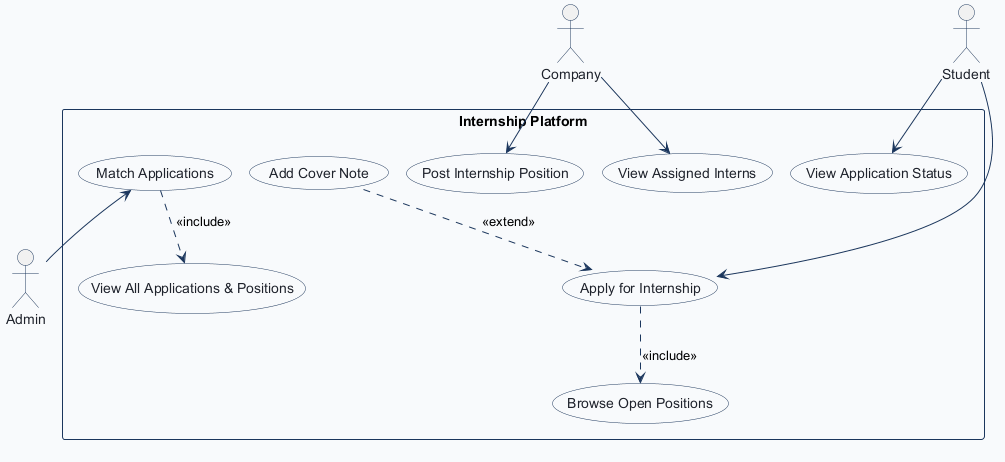

The diagram above was rendered by PlantUML. Its source (embedded in the PNG):
@startuml
!pragma layout smetana
!pragma layout smetana
skinparam shadowing false
skinparam actorBorderColor #1B365D
skinparam actorFontColor #1E232D
skinparam usecaseBackgroundColor #FFFFFF
skinparam usecaseBorderColor #1B365D
skinparam usecaseFontColor #1E232D
skinparam rectangleBorderColor #1B365D
skinparam rectangleBackgroundColor #F8FAFC
skinparam arrowColor #1B365D

actor "Company" as Company
actor "Student" as Student

rectangle "Internship Platform" {
  usecase "Post Internship Position" as Post_Internship_Position
  usecase "View Assigned Interns" as View_Assigned_Interns
  usecase "Apply for Internship" as Apply_for_Internship
  usecase "View Application Status" as View_Application_Status
  usecase "Match Applications" as Match_Applications
  usecase "Browse Open Positions" as Browse_Open_Positions
  usecase "Add Cover Note" as Add_Cover_Note
  usecase "View All Applications & Positions" as View_All_Applications_Positions
}

actor "Admin" as Admin

Company --> Post_Internship_Position
Company --> View_Assigned_Interns
Student --> Apply_for_Internship
Apply_for_Internship ..> Browse_Open_Positions : <<include>>
Student --> View_Application_Status
Match_Applications <-- Admin
Match_Applications ..> View_All_Applications_Positions : <<include>>
Add_Cover_Note ..> Apply_for_Internship : <<extend>>

@enduml